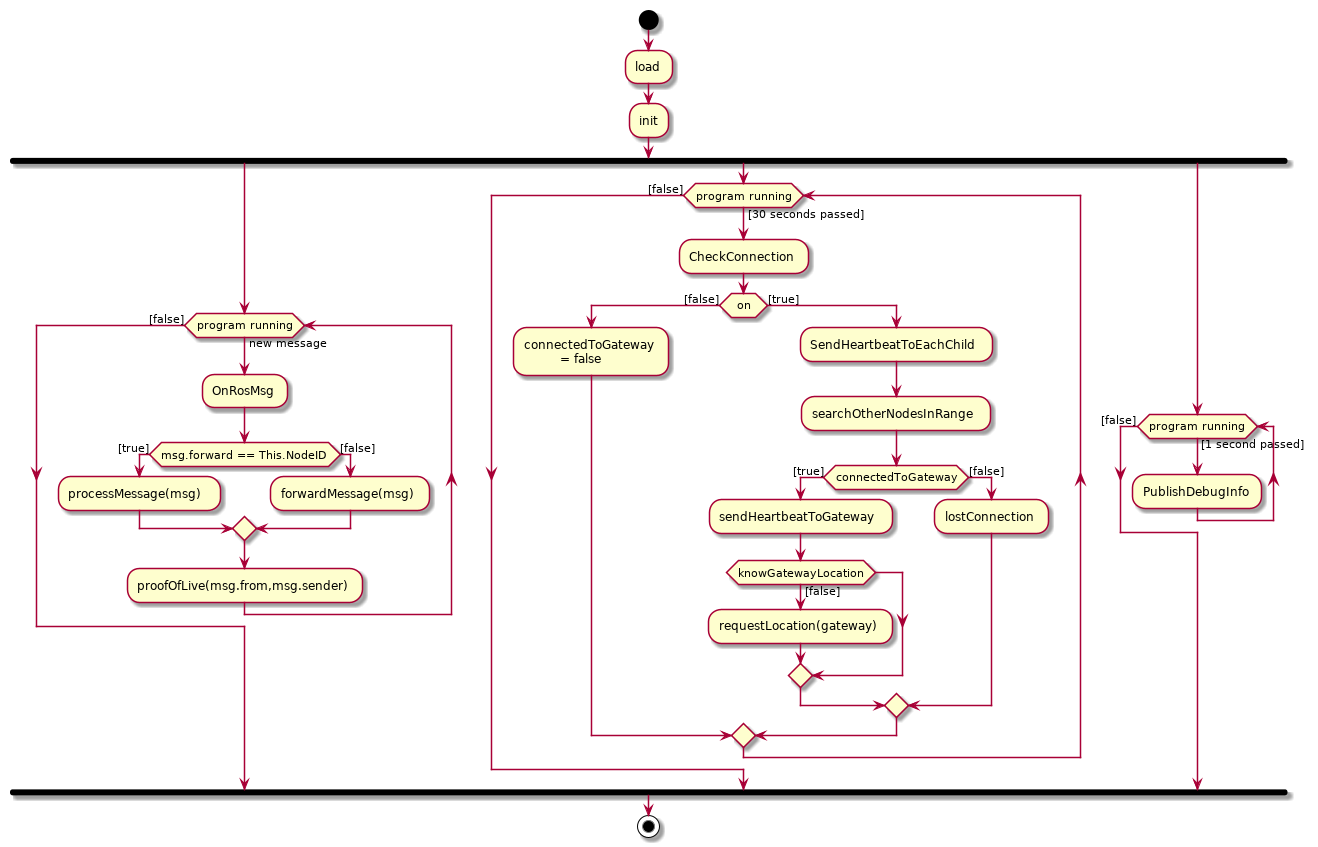

The diagram above was rendered by PlantUML. Its source (embedded in the PNG):
@startuml
|MeshComponent|
start
:load;
:init;
fork 
	while (program running) is (new message)
	:OnRosMsg;
    if(msg.forward == This.NodeID) then([true])
    	:processMessage(msg);
    else([false])
    	:forwardMessage(msg);
	endif
	:proofOfLive(msg.from,msg.sender);
    endwhile ([false])
fork again
	while (program running) is ([30 seconds passed])
	:CheckConnection;
    if(on) then ([false])
    :connectedToGateway\n\t = false;
    else ([true])
    :SendHeartbeatToEachChild;
    :searchOtherNodesInRange;
    if(connectedToGateway) then([true])
    :sendHeartbeatToGateway;
    	if(knowGatewayLocation) then ([false])
        :requestLocation(gateway);
        endif
    else ([false])
    :lostConnection;
    endif
    endif
    endwhile ([false])
fork again
	while (program running) is ([1 second passed])
	:PublishDebugInfo;
    endwhile ([false]) 
end fork 
stop
@enduml